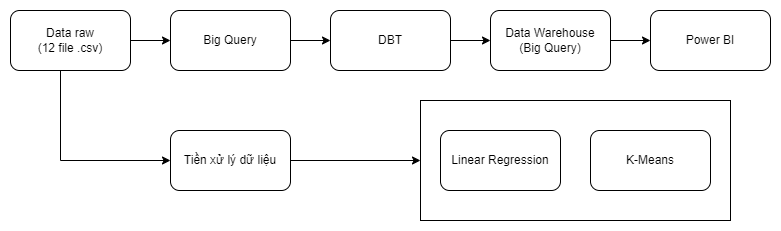

The diagram above was exported from draw.io. Its source (the exported page's mxGraphModel, read from the mxfile embedded in the PNG):
<mxGraphModel dx="1434" dy="756" grid="1" gridSize="10" guides="1" tooltips="1" connect="1" arrows="1" fold="1" page="1" pageScale="1" pageWidth="827" pageHeight="1169" math="0" shadow="0">
  <root>
    <mxCell id="0" />
    <mxCell id="1" parent="0" />
    <mxCell id="AQR6-81IKa9nh8-9OoVs-7" style="edgeStyle=orthogonalEdgeStyle;rounded=0;orthogonalLoop=1;jettySize=auto;html=1;" edge="1" parent="1" source="AQR6-81IKa9nh8-9OoVs-1" target="AQR6-81IKa9nh8-9OoVs-2">
      <mxGeometry relative="1" as="geometry" />
    </mxCell>
    <mxCell id="AQR6-81IKa9nh8-9OoVs-11" style="edgeStyle=orthogonalEdgeStyle;rounded=0;orthogonalLoop=1;jettySize=auto;html=1;entryX=0;entryY=0.5;entryDx=0;entryDy=0;" edge="1" parent="1" source="AQR6-81IKa9nh8-9OoVs-1" target="AQR6-81IKa9nh8-9OoVs-3">
      <mxGeometry relative="1" as="geometry">
        <Array as="points">
          <mxPoint x="90" y="290" />
        </Array>
      </mxGeometry>
    </mxCell>
    <mxCell id="AQR6-81IKa9nh8-9OoVs-1" value="Data raw&lt;br&gt;(12 file .csv)" style="rounded=1;whiteSpace=wrap;html=1;" vertex="1" parent="1">
      <mxGeometry x="40" y="140" width="120" height="60" as="geometry" />
    </mxCell>
    <mxCell id="AQR6-81IKa9nh8-9OoVs-8" style="edgeStyle=orthogonalEdgeStyle;rounded=0;orthogonalLoop=1;jettySize=auto;html=1;entryX=0;entryY=0.5;entryDx=0;entryDy=0;" edge="1" parent="1" source="AQR6-81IKa9nh8-9OoVs-2" target="AQR6-81IKa9nh8-9OoVs-4">
      <mxGeometry relative="1" as="geometry" />
    </mxCell>
    <mxCell id="AQR6-81IKa9nh8-9OoVs-2" value="Big Query" style="rounded=1;whiteSpace=wrap;html=1;" vertex="1" parent="1">
      <mxGeometry x="200" y="140" width="120" height="60" as="geometry" />
    </mxCell>
    <mxCell id="AQR6-81IKa9nh8-9OoVs-15" style="edgeStyle=orthogonalEdgeStyle;rounded=0;orthogonalLoop=1;jettySize=auto;html=1;entryX=0;entryY=0.5;entryDx=0;entryDy=0;" edge="1" parent="1" source="AQR6-81IKa9nh8-9OoVs-3" target="AQR6-81IKa9nh8-9OoVs-12">
      <mxGeometry relative="1" as="geometry" />
    </mxCell>
    <mxCell id="AQR6-81IKa9nh8-9OoVs-3" value="Tiền xử lý dữ liệu" style="rounded=1;whiteSpace=wrap;html=1;" vertex="1" parent="1">
      <mxGeometry x="200" y="260" width="120" height="60" as="geometry" />
    </mxCell>
    <mxCell id="AQR6-81IKa9nh8-9OoVs-9" style="edgeStyle=orthogonalEdgeStyle;rounded=0;orthogonalLoop=1;jettySize=auto;html=1;entryX=0;entryY=0.5;entryDx=0;entryDy=0;" edge="1" parent="1" source="AQR6-81IKa9nh8-9OoVs-4" target="AQR6-81IKa9nh8-9OoVs-5">
      <mxGeometry relative="1" as="geometry" />
    </mxCell>
    <mxCell id="AQR6-81IKa9nh8-9OoVs-4" value="DBT" style="rounded=1;whiteSpace=wrap;html=1;" vertex="1" parent="1">
      <mxGeometry x="360" y="140" width="120" height="60" as="geometry" />
    </mxCell>
    <mxCell id="AQR6-81IKa9nh8-9OoVs-10" style="edgeStyle=orthogonalEdgeStyle;rounded=0;orthogonalLoop=1;jettySize=auto;html=1;entryX=0;entryY=0.5;entryDx=0;entryDy=0;" edge="1" parent="1" source="AQR6-81IKa9nh8-9OoVs-5" target="AQR6-81IKa9nh8-9OoVs-6">
      <mxGeometry relative="1" as="geometry" />
    </mxCell>
    <mxCell id="AQR6-81IKa9nh8-9OoVs-5" value="Data Warehouse&lt;br&gt;(Big Query)" style="rounded=1;whiteSpace=wrap;html=1;" vertex="1" parent="1">
      <mxGeometry x="520" y="140" width="120" height="60" as="geometry" />
    </mxCell>
    <mxCell id="AQR6-81IKa9nh8-9OoVs-6" value="Power BI" style="rounded=1;whiteSpace=wrap;html=1;" vertex="1" parent="1">
      <mxGeometry x="680" y="140" width="120" height="60" as="geometry" />
    </mxCell>
    <mxCell id="AQR6-81IKa9nh8-9OoVs-12" value="" style="rounded=0;whiteSpace=wrap;html=1;" vertex="1" parent="1">
      <mxGeometry x="450" y="230" width="310" height="120" as="geometry" />
    </mxCell>
    <mxCell id="AQR6-81IKa9nh8-9OoVs-13" value="Linear Regression" style="rounded=1;whiteSpace=wrap;html=1;" vertex="1" parent="1">
      <mxGeometry x="470" y="260" width="120" height="60" as="geometry" />
    </mxCell>
    <mxCell id="AQR6-81IKa9nh8-9OoVs-14" value="K-Means" style="rounded=1;whiteSpace=wrap;html=1;" vertex="1" parent="1">
      <mxGeometry x="620" y="260" width="120" height="60" as="geometry" />
    </mxCell>
  </root>
</mxGraphModel>